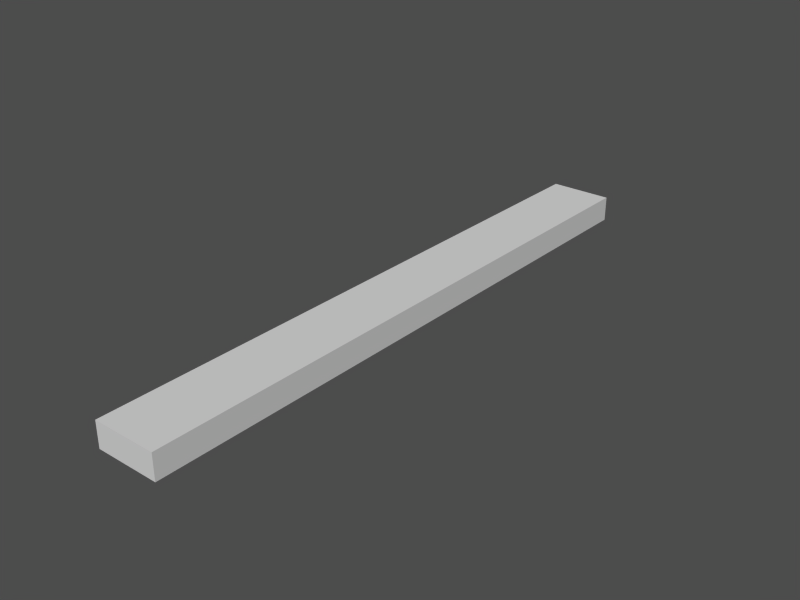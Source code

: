 # Source: stereo_unit.blend  (saved by Blender 2.61.0; exported with 4.5.12 LTS)
import bpy
from mathutils import Matrix  # noqa: F401  (used for matrix-valued properties, if any)

bpy.ops.wm.read_factory_settings(use_empty=True)
scene = bpy.context.scene
scene.name = 'Scene'

# ---- collections
col_collection_1 = bpy.data.collections.new('Collection 1'); scene.collection.children.link(col_collection_1)

# ---- materials (node trees are filled in below, after node groups)
mat_cambasemat = bpy.data.materials.new('CamBaseMat')
mat_cambasemat.alpha_threshold = 0.0
mat_cambasemat.use_transparent_shadow = False
mat_cambasemat.roughness = 0.5
mat_cambasemat.line_color = (0.0, 0.0, 0.0, 1.0)

# ---- material node trees

# ---- meshes
me_cube = bpy.data.meshes.new('Cube')
me_cube.from_pydata([(1.0, 1.0, -1.0), (1.0, -1.0, -1.0), (-1.0, -1.0, -1.0), (-1.0, 1.0, -1.0), (1.0, 1.0, 1.0), (1.0, -1.0, 1.0), (-1.0, -1.0, 1.0), (-1.0, 1.0, 1.0)], [], [(0, 1, 2, 3), (4, 7, 6, 5), (0, 4, 5, 1), (1, 5, 6, 2), (2, 6, 7, 3), (4, 0, 3, 7)])
me_cube.materials.append(mat_cambasemat)
me_cube.use_remesh_preserve_volume = False
me_cube.use_remesh_preserve_attributes = False
me_cube.use_mirror_vertex_groups = False
me_cube.update()

# ---- objects
ob_stereo_unit = bpy.data.objects.new('stereo_unit', None)
ob_camera_support = bpy.data.objects.new('Camera_Support', me_cube)

# ---- transforms, parenting, visibility, modifiers, constraints
ob_stereo_unit.location = (0.0, 0.0, 0.0)
ob_stereo_unit.lock_rotations_4d = False
ob_stereo_unit.empty_display_type = 'ARROWS'
ob_stereo_unit.empty_image_offset = (0.0, 0.0)
ob_stereo_unit.lineart.crease_threshold = 0.0
ob_camera_support.parent = ob_stereo_unit
ob_camera_support.location = (0.0, 0.0, 0.01)
ob_camera_support.scale = (0.025, 0.24, 0.01)
ob_camera_support.lock_rotation = (True, False, False)
ob_camera_support.lock_rotations_4d = False
ob_camera_support.empty_display_type = 'ARROWS'
ob_camera_support.color = (0.0, 0.0, 0.0, 1.0)
ob_camera_support.lineart.crease_threshold = 0.0

# ---- collection membership
col_collection_1.objects.link(ob_stereo_unit)
col_collection_1.objects.link(ob_camera_support)

# ---- scene / render settings (as saved in the file)
scene.frame_start = 1; scene.frame_end = 250; scene.frame_set(1)
scene.render.engine = 'BLENDER_EEVEE_NEXT'
scene.render.image_settings.file_format = 'JPEG'
scene.render.image_settings.color_mode = 'RGB'
scene.render.image_settings.compression = 90
scene.render.resolution_x = 800
scene.render.resolution_y = 600
scene.render.pixel_aspect_x = 100.0
scene.render.pixel_aspect_y = 100.0
scene.render.fps = 25
scene.render.dither_intensity = 0.0
scene.render.use_compositing = False
scene.render.use_sequencer = False
scene.render.bake_margin = 2
scene.render.bake_bias = 0.0
scene.render.use_stamp_time = False
scene.render.use_stamp_date = False
scene.render.use_stamp_frame = False
scene.render.use_stamp_camera = False
scene.render.use_stamp_scene = False
scene.render.use_stamp_filename = False
scene.render.use_stamp_render_time = False
scene.render.stamp_font_size = 0
scene.cycles.use_denoising = False
scene.cycles.samples = 10
scene.cycles.sampling_pattern = 'TABULATED_SOBOL'
scene.cycles.light_sampling_threshold = 0.0
scene.cycles.use_adaptive_sampling = False
scene.cycles.use_light_tree = False
scene.cycles.blur_glossy = 0.0
scene.cycles.volume_bounces = 1
scene.cycles.pixel_filter_type = 'GAUSSIAN'
scene.cycles.sample_clamp_indirect = 0.0
scene.view_settings.view_transform = 'Raw'
bpy.context.view_layer.update()

# ---- added for rendering (the .blend has no active camera and no usable light): camera, sun + grey world if the file has none
cam_auto = bpy.data.cameras.new('AutoCamera')
cam_auto.lens = 50.0
cam_auto.sensor_width = 36.0
cam_auto.clip_end = 1000.0
ob_auto_camera = bpy.data.objects.new('AutoCamera', cam_auto)
scene.collection.objects.link(ob_auto_camera)
ob_auto_camera.location = (0.446894, -0.536273, 0.367515)
ob_auto_camera.rotation_euler = (1.09748, -7.21219e-08, 0.694738)
scene.camera = ob_auto_camera
light_auto_sun = bpy.data.lights.new('AutoSun', 'SUN')
light_auto_sun.energy = 3.0
light_auto_sun.angle = 0.0523599
ob_auto_sun = bpy.data.objects.new('AutoSun', light_auto_sun)
scene.collection.objects.link(ob_auto_sun)
ob_auto_sun.rotation_euler = (0.872665, 0.174533, 0.523599)
if scene.world is None:
    world_auto = bpy.data.worlds.new('AutoWorld')
    world_auto.color = (0.3, 0.3, 0.3)
    scene.world = world_auto
bpy.context.view_layer.update()
